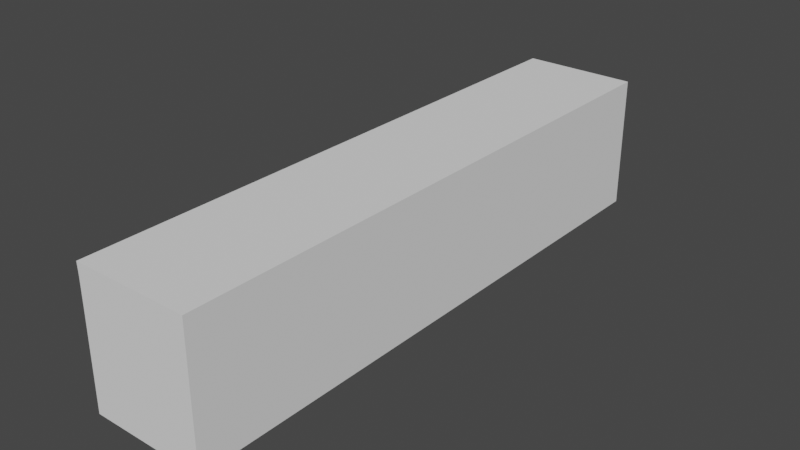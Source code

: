 # Source: Cupboard.blend  (saved by Blender 2.82.7; exported with 4.5.12 LTS)
import bpy
from mathutils import Matrix  # noqa: F401  (used for matrix-valued properties, if any)

bpy.ops.wm.read_factory_settings(use_empty=True)
scene = bpy.context.scene
scene.name = 'Scene'

# ---- collections
col_collection = bpy.data.collections.new('Collection'); scene.collection.children.link(col_collection)

# ---- world
world_world = bpy.data.worlds.new('World'); scene.world = world_world
world_world.use_nodes = True; world_world.node_tree.nodes.clear()
_N = world_world.node_tree.nodes; _L = world_world.node_tree.links
n0 = _N.new('ShaderNodeOutputWorld'); n0.name = 'World Output'; n0.location = (300, 300)
n1 = _N.new('ShaderNodeBackground'); n1.name = 'Background'; n1.location = (10, 300)
n1.inputs[0].default_value = (0.05088, 0.05088, 0.05088, 1.0)
_L.new(n1.outputs[0], n0.inputs[0])
n0.is_active_output = True
world_world.color = (0.05088, 0.05088, 0.05088)
world_world.use_sun_shadow = False
world_world.sun_shadow_jitter_overblur = 0.0

# ---- meshes
me_cube_011 = bpy.data.meshes.new('Cube.011')
me_cube_011.from_pydata([(-0.1263, 4.342, -1.087), (-0.1264, 4.342, 0.9125), (1.585, 4.342, -1.087), (1.585, 4.342, 0.9119), (-0.1263, -4.342, -1.087), (-0.1264, -4.342, 0.9125), (-0.1264, 4.094, 0.9125), (-0.1264, -4.094, 0.7307), (-0.1264, -4.094, -0.9057), (-0.1264, -2.853, 0.7307), (-0.1264, -2.853, -0.9057), (-0.1264, -2.357, 0.7307), (-0.1264, -2.357, -0.9057), (-0.1264, -1.116, 0.7307), (-0.1264, -1.116, -0.9057), (-0.1264, -0.6203, 0.7307), (-0.1264, -0.6203, -0.9057), (-0.1264, 0.6203, 0.7307), (-0.1264, 0.6203, -0.9057), (-0.1264, 1.116, 0.7307), (-0.1264, 1.116, -0.9057), (-0.1264, 2.357, 0.7307), (-0.1264, 2.357, -0.9057), (-0.1264, 2.853, 0.7307), (-0.1264, 2.853, -0.9057), (-0.1264, 4.094, 0.7307), (-0.1264, 4.094, -0.9057), (1.585, -4.342, 0.9119), (1.585, -4.342, -1.088), (-0.118, 4.342, -0.275), (1.585, 4.342, -0.2752), (-0.118, -4.342, -0.275), (1.585, -4.342, -0.2756), (1.585, 4.342, 0.3496), (-0.1181, -4.342, 0.35), (-0.1181, 4.342, 0.35), (1.585, -4.342, 0.3494), (-0.1181, -4.342, 0.7309), (1.585, 4.342, -1.087), (1.585, -4.342, -1.088)], [(2, 0), (28, 4)], [(19, 20, 18, 17), (15, 16, 14, 13), (11, 12, 10, 9), (6, 25, 23, 21, 19, 17, 15, 13, 11, 9, 7, 37, 5), (6, 5, 27, 3, 1), (28, 2, 38, 39), (30, 32, 31, 29), (33, 36, 34, 35), (38, 39, 32, 30), (30, 32, 36, 33), (27, 3, 33, 36), (23, 24, 22, 21), (8, 4, 31, 34, 37, 7), (0, 4, 8, 10, 12, 14, 16, 18, 20, 22, 24, 26), (6, 1, 35, 29, 0, 26, 25), (4, 39, 38, 0), (27, 5, 37, 34, 36), (4, 39, 32, 31), (36, 34, 31, 32), (1, 3, 33, 35), (38, 30, 29, 0), (33, 35, 29, 30)])
_uv = me_cube_011.uv_layers.new(name='UVMap')
_uv.uv.foreach_set('vector', [0.6023, 0.1597, 0.3977, 0.1597, 0.3977, 0.1458, 0.6023, 0.1458, 0.6023, 0.1111, 0.3977, 0.1111, 0.3977, 0.09722, 0.6023, 0.09722, 0.6023, 0.0625, 0.3977, 0.0625, 0.3977, 0.04861, 0.6023, 0.04861, 0.625, 0.2431, 0.0, 0.0, 0.6023, 0.2083, 0.6023, 0.1944, 0.6023, 0.1597, 0.6023, 0.1458, 0.6023, 0.1111, 0.6023, 0.09722, 0.6023, 0.0625, 0.6023, 0.04861, 0.0, 0.0, 0.0, 0.0, 0.625, 0.006944, 0.625, 0.2431, 0.625, 0.006944, 0.625, 0.006944, 0.625, 0.25, 0.625, 0.25, 0.375, 0.006944, 0.0, 0.0, 0.0, 0.0, 0.375, 0.006944, 0.2539, 0.1016, 0.4766, 0.006944, 0.4766, 0.006944, 0.2539, 0.1016, 0.4492, 0.1797, 0.5547, 0.006944, 0.5547, 0.006944, 0.4492, 0.1797, 0.0, 0.0, 0.375, 0.006944, 0.4766, 0.006944, 0.2539, 0.1016, 0.0, 0.0, 0.0, 0.0, 0.0, 0.0, 0.0, 0.0, 0.0, 0.0, 0.0, 0.0, 0.0, 0.0, 0.0, 0.0, 0.6023, 0.2083, 0.3977, 0.2083, 0.3977, 0.1944, 0.6023, 0.1944, 0.0, 0.0, 0.0, 0.0, 0.0, 0.0, 0.0, 0.0, 0.0, 0.0, 0.0, 0.0, 0.0, 0.0, 0.0, 0.0, 0.0, 0.0, 0.3977, 0.04861, 0.3977, 0.0625, 0.3977, 0.09722, 0.3977, 0.1111, 0.3977, 0.1458, 0.3977, 0.1597, 0.3977, 0.1944, 0.3977, 0.2083, 0.0, 0.0, 0.625, 0.2431, 0.625, 0.25, 0.0, 0.0, 0.0, 0.0, 0.0, 0.0, 0.0, 0.0, 0.0, 0.0, 0.0, 0.0, 0.375, 0.006944, 0.0, 0.0, 0.0, 0.0, 0.0, 0.0, 0.625, 0.006944, 0.0, 0.0, 0.5547, 0.006944, 0.0, 0.0, 0.0, 0.0, 0.375, 0.006944, 0.4766, 0.006944, 0.4766, 0.006944, 0.0, 0.0, 0.0, 0.0, 0.0, 0.0, 0.0, 0.0, 0.625, 0.25, 0.0, 0.0, 0.4492, 0.1797, 0.0, 0.0, 0.0, 0.0, 0.2539, 0.1016, 0.0, 0.0, 0.0, 0.0, 0.0, 0.0, 0.0, 0.0, 0.0, 0.0, 0.0, 0.0])
me_cube_011.use_remesh_fix_poles = True
me_cube_011.use_remesh_preserve_attributes = False
me_cube_011.use_mirror_vertex_groups = False
me_cube_011.update()

# ---- objects
ob_cupboard = bpy.data.objects.new('Cupboard', me_cube_011)

# ---- transforms, parenting, visibility, modifiers, constraints
ob_cupboard.location = (0.0, 0.0, 0.0)
ob_cupboard.lineart.crease_threshold = 0.0

# ---- collection membership
col_collection.objects.link(ob_cupboard)

# ---- scene / render settings (as saved in the file)
scene.frame_start = 1; scene.frame_end = 250; scene.frame_set(1)
scene.render.engine = 'BLENDER_EEVEE_NEXT'
scene.cycles.use_denoising = False
scene.cycles.samples = 128
scene.cycles.sampling_pattern = 'TABULATED_SOBOL'
scene.cycles.use_adaptive_sampling = False
scene.cycles.use_light_tree = False
scene.view_settings.view_transform = 'Filmic'
bpy.context.view_layer.update()

# ---- added for rendering (the .blend has no active camera and no usable light): camera, sun
cam_auto = bpy.data.cameras.new('AutoCamera')
cam_auto.lens = 50.0
cam_auto.sensor_width = 36.0
cam_auto.clip_end = 1000.0
ob_auto_camera = bpy.data.objects.new('AutoCamera', cam_auto)
scene.collection.objects.link(ob_auto_camera)
ob_auto_camera.location = (9.12534, -10.0751, 6.62886)
ob_auto_camera.rotation_euler = (1.09748, -7.21219e-08, 0.694738)
scene.camera = ob_auto_camera
light_auto_sun = bpy.data.lights.new('AutoSun', 'SUN')
light_auto_sun.energy = 3.0
light_auto_sun.angle = 0.0523599
ob_auto_sun = bpy.data.objects.new('AutoSun', light_auto_sun)
scene.collection.objects.link(ob_auto_sun)
ob_auto_sun.rotation_euler = (0.872665, 0.174533, 0.523599)
bpy.context.view_layer.update()

